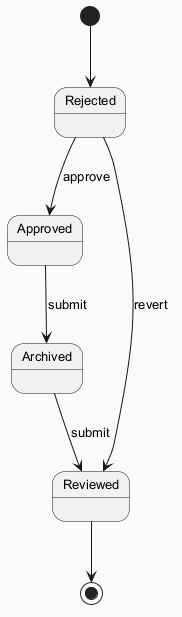

The diagram above was rendered by PlantUML. Its source (embedded in the PNG):
@startuml
skinparam backgroundColor #FAFAFA
skinparam classBackgroundColor #FFF3E0
skinparam classBorderColor #E65100
skinparam defaultFontSize 13
[*] --> Rejected
Rejected --> Approved : approve
Approved --> Archived : submit
Archived --> Reviewed : submit
Rejected --> Reviewed : revert
Reviewed --> [*]
@enduml